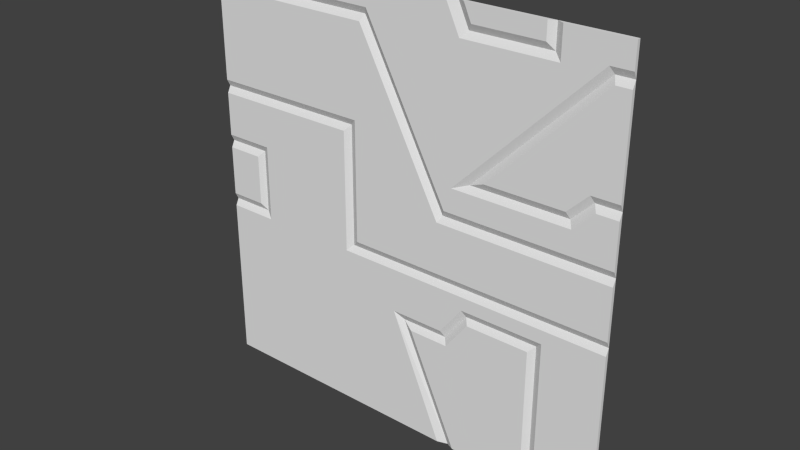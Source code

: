 # Source: exec3_1.blend  (saved by Blender 2.76.0; exported with 4.5.12 LTS)
import bpy
from mathutils import Matrix  # noqa: F401  (used for matrix-valued properties, if any)

bpy.ops.wm.read_factory_settings(use_empty=True)
scene = bpy.context.scene
scene.name = 'Scene'

# ---- collections
col_collection_1 = bpy.data.collections.new('Collection 1'); scene.collection.children.link(col_collection_1)

# ---- materials (node trees are filled in below, after node groups)
mat_exec2_1 = bpy.data.materials.new('exec2_1')
mat_exec2_1.alpha_threshold = 0.0
mat_exec2_1.use_transparent_shadow = False
mat_exec2_1.roughness = 0.5
mat_exec2_1.specular_intensity = 0.0

# ---- material node trees

# ---- world
world_world = bpy.data.worlds.new('World'); scene.world = world_world
world_world.color = (0.05088, 0.05088, 0.05088)
world_world.use_sun_shadow = False
world_world.sun_shadow_jitter_overblur = 0.0
world_world.cycles.sampling_method = 'MANUAL'
world_world.cycles.sample_map_resolution = 256

# ---- meshes
me_exec2_1 = bpy.data.meshes.new('exec2_1')
me_exec2_1.from_pydata([(-1.28, 1.28, -1.28), (1.28, 1.28, -1.28), (-1.28, 1.28, 1.28), (1.28, 1.28, 1.28), (0.8801, 1.28, -1.28), (0.8801, 1.28, 1.28), (-0.3398, 1.28, 1.28), (-0.3398, 1.28, -1.28), (-1.28, 1.28, -0.2397), (1.28, 1.28, -0.2397), (0.8801, 1.26, -0.1997), (-0.2998, 1.26, -0.1997), (-1.28, 1.28, -0.3999), (1.28, 1.28, -0.3999), (0.8401, 1.26, -0.4399), (-1.28, 1.28, -0.5799), (1.28, 1.28, -0.5799), (0.8401, 1.26, -0.5799), (1.28, 1.28, 0.1401), (0.8801, 1.26, 0.1001), (-0.2998, 1.26, 0.1401), (-1.28, 1.28, 0.1401), (1.28, 1.28, 0.36), (0.8801, 1.26, 0.4), (-0.2998, 1.26, 0.36), (-1.28, 1.28, 0.36), (1.28, 1.28, 0.4801), (0.8801, 1.26, 0.4801), (-0.2998, 1.26, 0.5201), (-1.28, 1.28, 0.4801), (0.8401, 1.26, 1.18), (-1.28, 1.28, 1.1), (1.28, 1.28, 1.1), (-0.3398, 1.28, 1.1), (-1.02, 1.28, 1.28), (-1.02, 1.28, -1.28), (-1.06, 1.26, -0.1997), (-1.06, 1.26, 0.1001), (-1.02, 1.26, 0.5201), (-1.02, 1.26, 1.06), (0.2507, 1.26, 0.1001), (0.1585, 1.28, 0.36), (0.095, 1.28, 0.4801), (-0.2568, 1.26, 1.06), (1.195, 1.26, 1.06), (0.5871, 1.26, 0.4518), (0.5353, 1.26, 0.4), (0.9084, 1.26, 0.7731), (1.138, 1.28, 0.4801), (1.001, 1.26, 0.4), (0.08608, 1.26, -0.6199), (0.3412, 1.28, -1.28), (0.3412, 1.28, 1.28), (0.3267, 1.26, -0.6199), (0.3412, 1.28, 1.28), (0.4316, 1.26, 1.18), (0.4621, 1.26, -0.4399), (-1.28, 1.26, -0.5799), (-1.28, 1.26, -1.28), (0.9201, 1.26, -1.28), (1.28, 1.26, -1.28), (1.28, 1.26, 1.28), (-1.02, 1.26, 1.28), (-1.28, 1.26, 1.28), (0.9201, 1.26, 1.28), (0.9201, 1.26, 1.1), (0.2812, 1.26, 1.28), (-0.3398, 1.26, 1.28), (-1.02, 1.26, -1.28), (-0.3398, 1.26, -1.28), (1.28, 1.26, -0.3999), (1.28, 1.26, -0.2797), (0.9201, 1.26, -0.3599), (0.8801, 1.26, -0.2797), (-0.3398, 1.26, -0.3999), (-0.3798, 1.26, -0.2797), (-0.9803, 1.26, -0.2797), (-1.28, 1.26, -0.2797), (-1.28, 1.26, -0.3999), (1.28, 1.26, -0.5799), (0.9201, 1.26, -0.5799), (-0.3398, 1.26, -0.5799), (0.4222, 1.26, -0.3599), (-1.02, 1.26, -0.3999), (-1.02, 1.26, -0.5799), (-0.03595, 1.26, -0.5399), (-0.3798, 1.26, 0.1401), (-1.28, 1.26, 0.36), (-1.28, 1.26, 0.1801), (-0.9803, 1.26, 0.1801), (1.28, 1.26, 0.1801), (0.8801, 1.26, 0.1801), (1.28, 1.26, 0.36), (0.8801, 1.26, 0.32), (-0.3798, 1.26, 0.36), (-1.28, 1.26, 0.4401), (-1.02, 1.26, 0.36), (1.038, 1.26, 0.32), (1.28, 1.26, 0.4401), (-0.3798, 1.26, 0.4401), (-1.02, 1.26, 0.4401), (1.28, 1.26, 1.14), (0.8801, 1.26, 1.06), (-0.3398, 1.26, 1.14), (0.366, 1.26, 1.1), (-1.28, 1.26, 1.14), (0.8601, 1.26, 0.8413), (1.159, 1.26, 1.14), (-0.2127, 1.26, 1.14), (-1.02, 1.26, 1.14), (0.2948, 1.26, 0.1801), (0.3388, 1.26, 0.32), (0.1785, 1.26, 0.4), (0.5388, 1.26, 0.5201), (0.115, 1.26, 0.5201), (1.158, 1.26, 0.4401), (0.2867, 1.26, -0.5399), (0.2812, 1.26, -1.28), (0.387, 1.26, -1.28), (0.8801, 1.28, 1.14), (0.8401, 1.26, -1.28), (-1.28, 1.26, 0.1001), (-1.28, 1.26, -0.1997), (0.8401, 1.26, 1.28), (-1.02, 1.28, -0.2397), (0.8801, 1.28, -0.2397), (-0.3398, 1.28, -0.2397), (0.8801, 1.28, -0.5799), (1.28, 1.26, -0.1997), (0.8801, 1.28, -0.3999), (-0.3398, 1.28, 0.1401), (1.28, 1.26, 0.1001), (-1.02, 1.28, 0.1401), (0.8801, 1.28, 0.1401), (-0.3398, 1.28, 0.36), (1.018, 1.28, 0.36), (0.8801, 1.28, 0.36), (-0.3398, 1.28, 0.4801), (-1.28, 1.26, 1.06), (-1.02, 1.28, 0.4801), (-1.28, 1.26, 0.5201), (-0.2327, 1.28, 1.1), (1.28, 1.26, 0.5201), (1.28, 1.26, 1.06), (-0.3398, 1.26, 1.06), (-1.02, 1.28, 1.1), (0.2748, 1.28, 0.1401), (0.1231, 1.26, 0.3413), (0.05964, 1.26, 0.4614), (1.179, 1.28, 1.1), (0.4388, 1.28, 0.36), (0.5588, 1.28, 0.4801), (0.8801, 1.28, 0.8013), (1.121, 1.26, 0.5201), (0.3067, 1.28, -0.5799), (0.02405, 1.28, -0.5799), (0.4422, 1.28, -0.3999), (0.406, 1.28, 1.14), (0.387, 1.26, 1.28)], [(5, 52)], [(12, 15, 57, 78), (22, 26, 98, 92), (134, 137, 99, 94), (16, 13, 70, 79), (41, 146, 110, 112), (29, 25, 87, 95), (141, 42, 114, 108), (157, 54, 66, 104), (124, 8, 77, 76), (33, 141, 108, 103), (9, 125, 73, 71), (11, 10, 19, 40, 20), (10, 128, 131, 19), (146, 133, 91, 110), (20, 40, 147, 24), (133, 18, 90, 91), (126, 130, 86, 75), (24, 147, 148, 28), (23, 49, 153, 27), (21, 132, 89, 88), (155, 154, 116, 85), (5, 119, 65, 64), (27, 153, 142, 143, 44, 47), (28, 148, 43, 144), (38, 28, 144, 39), (140, 38, 39, 138), (51, 155, 85, 117), (35, 7, 69, 68), (152, 149, 107, 106), (122, 36, 37, 121), (61, 64, 65, 102, 107, 101), (137, 139, 100, 99), (1, 16, 79, 60), (145, 33, 103, 109), (136, 150, 111, 93), (151, 152, 106, 113), (47, 45, 27), (45, 46, 23, 27), (15, 0, 58, 57), (42, 41, 112, 114), (50, 118, 120, 17, 53), (56, 53, 17, 14), (158, 55, 30, 123), (83, 74, 75, 76), (74, 82, 72, 73, 75), (72, 70, 71, 73), (80, 79, 70, 72), (81, 85, 116, 82, 74), (84, 81, 74, 83), (68, 69, 81, 84), (69, 117, 85, 81), (59, 60, 79, 80), (76, 75, 86, 89), (89, 86, 94, 96), (91, 90, 92, 97, 93), (96, 94, 99, 100), (2, 31, 105, 63), (87, 96, 100, 95), (88, 89, 96, 87), (58, 68, 84, 57), (57, 84, 83, 78), (78, 83, 76, 77), (112, 110, 91, 93, 111), (114, 112, 111, 113), (108, 114, 113, 106, 102), (106, 107, 102), (115, 97, 92, 98), (4, 1, 60, 59), (26, 48, 115, 98), (139, 29, 95, 100), (150, 151, 113, 111), (127, 4, 59, 80), (3, 61, 101, 32), (7, 51, 117, 69), (3, 5, 64, 61), (48, 135, 97, 115), (132, 124, 76, 89), (13, 9, 71, 70), (156, 129, 72, 82), (25, 21, 88, 87), (125, 126, 75, 73), (154, 156, 82, 116), (119, 157, 104, 65), (130, 134, 94, 86), (18, 22, 92, 90), (129, 127, 80, 72), (0, 35, 68, 58), (8, 12, 78, 77), (31, 145, 109, 105), (135, 136, 93, 97), (149, 32, 101, 107), (104, 66, 67, 62, 63, 105, 109, 103, 108, 102, 65), (120, 118, 51, 4), (123, 30, 119, 5), (122, 121, 21, 8), (36, 122, 8, 124), (10, 11, 126, 125), (128, 10, 125, 9), (14, 17, 127, 129), (17, 120, 4, 127), (131, 128, 9, 18), (11, 20, 130, 126), (121, 37, 132, 21), (19, 131, 18, 133), (20, 24, 134, 130), (49, 23, 136, 135), (24, 28, 137, 134), (140, 138, 31, 29), (38, 140, 29, 139), (143, 142, 26, 32), (144, 43, 141, 33), (138, 39, 145, 31), (28, 38, 139, 137), (39, 144, 33, 145), (37, 36, 124, 132), (40, 19, 133, 146), (147, 40, 146, 41), (148, 147, 41, 42), (43, 148, 42, 141), (44, 143, 32, 149), (23, 46, 150, 136), (45, 47, 152, 151), (46, 45, 151, 150), (47, 44, 149, 152), (142, 153, 48, 26), (153, 49, 135, 48), (50, 53, 154, 155), (118, 50, 155, 51), (56, 14, 129, 156), (158, 123, 5, 54), (30, 55, 157, 119), (55, 158, 54, 157), (53, 56, 156, 154), (34, 2, 63, 62, 67, 66, 54, 6)])
_uv = me_exec2_1.uv_layers.new(name='UVMap')
_uv.uv.foreach_set('vector', [0.0, 0.3438, 0.0, 0.2735, 0.0, 0.2735, 0.0, 0.3438, 1.0, 0.6406, 1.0, 0.6875, 1.0, 0.6719, 1.0, 0.6406, 0.3673, 0.6406, 0.3673, 0.6875, 0.3516, 0.6719, 0.3516, 0.6406, 1.0, 0.2735, 1.0, 0.3438, 1.0, 0.3438, 1.0, 0.2735, 0.797, 0.559, 0.845, 0.5591, 0.84, 0.5661, 0.792, 0.566, 0.0, 0.6875, 0.0, 0.6406, 0.0, 0.6406, 0.0, 0.6719, 0.6356, 0.5589, 0.7708, 0.559, 0.7658, 0.566, 0.6306, 0.5659, 0.6965, 0.9444, 0.6595, 0.9446, 0.6534, 0.9316, 0.7011, 0.9317, 0.0932, 0.4049, 0.01126, 0.4049, 0.01126, 0.3922, 0.1058, 0.3922, 0.3673, 0.9297, 0.4091, 0.9297, 0.4169, 0.9453, 0.3673, 0.9453, 1.0, 0.4064, 0.8438, 0.4064, 0.8438, 0.3907, 1.0, 0.3907, 0.3829, 0.422, 0.8438, 0.422, 0.8438, 0.5391, 0.5979, 0.5391, 0.3829, 0.5547, 0.8438, 0.422, 1.0, 0.422, 1.0, 0.5391, 0.8438, 0.5391, 0.6162, 0.5547, 0.8349, 0.5547, 0.8349, 0.5703, 0.6234, 0.5703, 0.3829, 0.5547, 0.5979, 0.5391, 0.5481, 0.6333, 0.3829, 0.6406, 0.8438, 0.5547, 1.0, 0.5547, 1.0, 0.5703, 0.8438, 0.5703, 0.3673, 0.4064, 0.3673, 0.5547, 0.3516, 0.5547, 0.3516, 0.3907, 0.3829, 0.6406, 0.5481, 0.6333, 0.5233, 0.6802, 0.3829, 0.7032, 0.8438, 0.6563, 0.891, 0.6563, 0.9379, 0.7032, 0.8438, 0.6875, 0.01206, 0.5563, 0.09261, 0.5563, 0.105, 0.5687, 0.01206, 0.5687, 0.5216, 0.2757, 0.6011, 0.2757, 0.5955, 0.2869, 0.5047, 0.2869, 0.8464, 0.9948, 0.8464, 0.9582, 0.8568, 0.9477, 0.8568, 0.9948, 0.8438, 0.6875, 0.9379, 0.7032, 1.0, 0.7032, 1.0, 0.914, 0.9698, 0.914, 0.8573, 0.802, 0.3829, 0.7032, 0.5233, 0.6802, 0.3997, 0.914, 0.3673, 0.914, 0.1015, 0.7032, 0.3829, 0.7032, 0.3673, 0.914, 0.1015, 0.914, 0.0, 0.7032, 0.1015, 0.7032, 0.1015, 0.914, 5.429e-08, 0.914, 0.6005, 0.3934, 0.5178, 0.3934, 0.5113, 0.3884, 0.5979, 0.3884, 0.1015, 5.429e-08, 0.3673, 0.0, 0.3673, 0.0, 0.1015, 5.429e-08, 0.9812, 0.935, 0.9948, 0.935, 0.9952, 0.9405, 0.9817, 0.9405, 0.0006646, 0.4229, 0.08516, 0.4229, 0.08516, 0.5382, 0.0006646, 0.5382, 0.978, 1.0, 0.8594, 1.0, 0.8594, 0.9298, 0.8438, 0.914, 0.9372, 0.9444, 0.978, 0.9453, 0.3673, 0.6875, 0.1015, 0.6875, 0.1015, 0.6719, 0.3516, 0.6719, 1.0, 5.429e-08, 1.0, 0.2735, 1.0, 0.2735, 1.0, 5.429e-08, 0.1015, 0.9297, 0.3673, 0.9297, 0.3673, 0.9453, 0.1015, 0.9453, 0.8438, 0.6386, 0.7058, 0.6386, 0.6668, 0.6271, 0.8438, 0.6271, 0.9666, 0.935, 0.9812, 0.935, 0.9817, 0.9405, 0.9671, 0.9405, 0.8573, 0.802, 0.7293, 0.6765, 0.8438, 0.6875, 0.7293, 0.6765, 0.7091, 0.6563, 0.8438, 0.6563, 0.8438, 0.6875, 0.0, 0.2735, 0.0, 5.429e-08, 0.0, 5.429e-08, 0.0, 0.2735, 0.7708, 0.559, 0.797, 0.559, 0.792, 0.566, 0.7658, 0.566, 0.5424, 0.257, 0.6588, 0.00154, 0.8268, 0.00154, 0.8268, 0.2725, 0.6355, 0.257, 0.6879, 0.3266, 0.6355, 0.257, 0.8268, 0.2725, 0.8268, 0.3266, 0.6545, 0.999, 0.6722, 0.962, 0.8236, 0.962, 0.8236, 0.999, 0.1015, 0.3438, 0.3673, 0.3438, 0.3516, 0.3907, 0.1171, 0.3907, 0.3673, 0.3438, 0.6649, 0.3594, 0.8594, 0.3594, 0.8438, 0.3907, 0.3516, 0.3907, 0.8594, 0.3594, 1.0, 0.3438, 1.0, 0.3907, 0.8438, 0.3907, 0.8594, 0.2735, 1.0, 0.2735, 1.0, 0.3438, 0.8594, 0.3594, 0.3673, 0.2735, 0.472, 0.2984, 0.5732, 0.2984, 0.6122, 0.3602, 0.3673, 0.3438, 0.1015, 0.2735, 0.3673, 0.2735, 0.3673, 0.3438, 0.1015, 0.3438, 0.1015, 5.429e-08, 0.3673, 0.0, 0.3673, 0.2735, 0.1015, 0.2735, 0.3673, 0.0, 0.5928, 0.0, 0.472, 0.2984, 0.3673, 0.2735, 0.8594, 5.429e-08, 1.0, 5.429e-08, 1.0, 0.2735, 0.8594, 0.2735, 0.1171, 0.3907, 0.3516, 0.3907, 0.3516, 0.5547, 0.1171, 0.5703, 0.1171, 0.5703, 0.3516, 0.5547, 0.3516, 0.6406, 0.1015, 0.6406, 0.8438, 0.5796, 1.0, 0.5796, 1.0, 0.6406, 0.9297, 0.625, 0.8438, 0.625, 0.1015, 0.6406, 0.3516, 0.6406, 0.3516, 0.6719, 0.1015, 0.6719, 0.0, 1.0, 5.429e-08, 0.9297, 5.429e-08, 0.9453, 0.0, 1.0, 0.0, 0.6406, 0.1015, 0.6406, 0.1015, 0.6719, 0.0, 0.6719, 0.0, 0.5703, 0.1171, 0.5703, 0.1015, 0.6406, 0.0, 0.6406, 0.0, 5.429e-08, 0.1015, 5.429e-08, 0.1015, 0.2735, 0.0, 0.2735, 0.0, 0.2735, 0.1015, 0.2735, 0.1015, 0.3438, 0.0, 0.3438, 0.0, 0.3438, 0.1015, 0.3438, 0.1171, 0.3907, 0.0, 0.3907, 0.5952, 0.6563, 0.6406, 0.5796, 0.8438, 0.5796, 0.8438, 0.625, 0.6406, 0.625, 0.5704, 0.7032, 0.5952, 0.6563, 0.6206, 0.6333, 0.6987, 0.7114, 0.4424, 0.9533, 0.5704, 0.7032, 0.6987, 0.7114, 0.8242, 0.8369, 0.8438, 0.914, 0.8242, 0.8369, 0.9372, 0.9444, 0.8438, 0.914, 0.974, 0.6719, 0.9271, 0.625, 1.0, 0.6406, 1.0, 0.6719, 0.8438, 5.429e-08, 1.0, 5.429e-08, 1.0, 5.429e-08, 0.8594, 5.429e-08, 0.9885, 0.6862, 0.9644, 0.6862, 0.9678, 0.6732, 0.9885, 0.6732, 0.1015, 0.6875, 0.0, 0.6875, 0.0, 0.6719, 0.1015, 0.6719, 0.9611, 0.935, 0.9666, 0.935, 0.9671, 0.9405, 0.958, 0.9405, 0.8438, 0.2735, 0.8438, 5.429e-08, 0.8594, 5.429e-08, 0.8594, 0.2735, 1.0, 1.0, 1.0, 1.0, 1.0, 0.9453, 1.0, 0.9297, 0.3673, 0.0, 0.6333, 0.0, 0.6099, 0.0, 0.3673, 0.0, 1.0, 1.0, 0.8438, 1.0, 0.8594, 1.0, 1.0, 1.0, 0.9988, 0.6759, 0.9674, 0.6759, 0.9648, 0.668, 0.9962, 0.668, 0.1033, 0.5368, 0.1033, 0.4243, 0.1152, 0.4125, 0.1152, 0.5486, 1.0, 0.3438, 1.0, 0.4064, 1.0, 0.3907, 1.0, 0.3438, 0.6727, 0.3438, 0.8438, 0.3438, 0.8594, 0.3594, 0.6649, 0.3594, 0.0, 0.6406, 0.0, 0.5547, 0.0, 0.5703, 0.0, 0.6406, 0.8438, 0.4064, 0.3673, 0.4064, 0.3516, 0.3907, 0.8438, 0.3907, 0.5399, 0.2845, 0.5883, 0.2846, 0.5925, 0.2932, 0.5441, 0.2931, 0.8271, 0.9439, 0.6753, 0.9439, 0.6625, 0.9313, 0.8399, 0.9313, 0.3673, 0.5547, 0.3673, 0.6406, 0.3516, 0.6406, 0.3516, 0.5547, 1.0, 0.5547, 1.0, 0.6406, 1.0, 0.6406, 1.0, 0.5703, 0.8438, 0.3438, 0.8438, 0.2735, 0.8594, 0.2735, 0.8594, 0.3594, 0.0, 5.429e-08, 0.1015, 5.429e-08, 0.1015, 5.429e-08, 0.0, 5.429e-08, 0.0, 0.4064, 0.0, 0.3438, 0.0, 0.3438, 0.0, 0.3907, 5.429e-08, 0.9297, 0.1015, 0.9297, 0.1015, 0.9453, 5.429e-08, 0.9453, 0.8975, 0.6406, 0.8438, 0.6406, 0.8438, 0.625, 0.9053, 0.625, 0.9604, 0.9297, 1.0, 0.9297, 1.0, 0.9453, 0.9526, 0.9453, 0.627, 0.9298, 0.5938, 1.0, 0.3603, 1.0, 0.1003, 1.0, 0.0, 1.0, 5.429e-08, 0.9533, 0.1015, 0.9533, 0.3892, 0.9533, 0.442, 0.9533, 0.8438, 0.914, 0.8594, 0.9298, 0.8282, 5.429e-08, 0.6512, 0.0, 0.6333, 0.0, 0.8438, 5.429e-08, 0.831, 0.9899, 0.831, 0.9653, 0.8409, 0.9555, 0.8409, 0.9899, 0.0, 0.422, 0.0, 0.5391, 0.0, 0.5547, 0.0, 0.4064, 0.0759, 0.4198, 0.01435, 0.4198, 0.01435, 0.4086, 0.0871, 0.4086, 0.8438, 0.422, 0.3829, 0.422, 0.3673, 0.4064, 0.8438, 0.4064, 1.0, 0.422, 0.8438, 0.422, 0.8438, 0.4064, 1.0, 0.4064, 0.8301, 0.308, 0.8301, 0.2572, 0.8419, 0.2572, 0.8419, 0.3226, 0.8301, 0.2572, 0.8301, 0.00273, 0.8419, 0.00273, 0.8419, 0.2572, 1.0, 0.5391, 1.0, 0.422, 1.0, 0.4064, 1.0, 0.5547, 0.3829, 0.422, 0.3829, 0.5547, 0.3673, 0.5547, 0.3673, 0.4064, 0.01506, 0.5414, 0.0754, 0.5414, 0.08639, 0.5524, 0.01506, 0.5524, 0.8438, 0.5391, 1.0, 0.5391, 1.0, 0.5547, 0.8438, 0.5547, 0.3829, 0.5547, 0.3829, 0.6406, 0.3673, 0.6406, 0.3673, 0.5547, 0.891, 0.6563, 0.8438, 0.6563, 0.8438, 0.6406, 0.8975, 0.6406, 0.3829, 0.6406, 0.3829, 0.7032, 0.3673, 0.6875, 0.3673, 0.6406, 0.0, 0.7032, 5.429e-08, 0.914, 5.429e-08, 0.9297, 0.0, 0.6875, 0.1015, 0.7032, 0.0, 0.7032, 0.0, 0.6875, 0.1015, 0.6875, 1.0, 0.914, 1.0, 0.7032, 1.0, 0.6875, 1.0, 0.9297, 0.3673, 0.914, 0.3997, 0.914, 0.4091, 0.9297, 0.3673, 0.9297, 5.429e-08, 0.914, 0.1015, 0.914, 0.1015, 0.9297, 5.429e-08, 0.9297, 0.3829, 0.7032, 0.1015, 0.7032, 0.1015, 0.6875, 0.3673, 0.6875, 0.1015, 0.914, 0.3673, 0.914, 0.3673, 0.9297, 0.1015, 0.9297, 0.08717, 0.529, 0.08717, 0.4321, 0.1001, 0.4191, 0.1001, 0.5419, 0.5979, 0.5391, 0.8438, 0.5391, 0.8438, 0.5547, 0.6073, 0.5547, 0.6934, 0.5307, 0.72, 0.5307, 0.7179, 0.5474, 0.6937, 0.5475, 0.6802, 0.5307, 0.6934, 0.5307, 0.6937, 0.5475, 0.6804, 0.5475, 0.6143, 0.5308, 0.6802, 0.5307, 0.6804, 0.5475, 0.6122, 0.5476, 0.9981, 0.9197, 0.9926, 0.9197, 0.9926, 0.9102, 0.9992, 0.9102, 0.8438, 0.6563, 0.7091, 0.6563, 0.6714, 0.6406, 0.8438, 0.6406, 0.9891, 0.6964, 0.9685, 0.6964, 0.9685, 0.6946, 0.9891, 0.6946, 0.9925, 0.6964, 0.9891, 0.6964, 0.9891, 0.6946, 0.9968, 0.6946, 0.9685, 0.6964, 0.9501, 0.6964, 0.9493, 0.6946, 0.9685, 0.6946, 0.9922, 0.7008, 0.9492, 0.7008, 0.9537, 0.6899, 0.9922, 0.6899, 0.9808, 0.6983, 0.9576, 0.6983, 0.9553, 0.6928, 0.9785, 0.6928, 0.5499, 0.2615, 0.6, 0.2615, 0.5959, 0.2698, 0.537, 0.2698, 0.5401, 0.2298, 0.529, 0.2541, 0.5267, 0.2556, 0.5385, 0.2298, 0.6923, 0.3293, 0.8175, 0.3293, 0.8308, 0.3426, 0.6857, 0.3426, 0.6499, 1.0, 0.8282, 1.0, 0.8438, 1.0, 0.6333, 1.0, 0.8092, 0.9591, 0.6889, 0.9591, 0.6814, 0.9473, 0.821, 0.9473, 0.6955, 0.9649, 0.6746, 0.9649, 0.6711, 0.9575, 0.7002, 0.9575, 0.5444, 0.2616, 0.5955, 0.2616, 0.6, 0.2706, 0.549, 0.2706, 0.1015, 1.0, 0.0, 1.0, 0.0, 1.0, 0.1015, 1.0, 0.3673, 1.0, 0.6099, 1.0, 0.6333, 1.0, 0.3673, 1.0])
_ca = me_exec2_1.color_attributes.new('Col', 'BYTE_COLOR', 'CORNER')
_ca.data.foreach_set('color', [0.0319, 0.0, 0.0, 1.0, 0.0319, 0.0, 0.0, 1.0, 0.0319, 0.0, 0.0, 1.0, 0.0319, 0.0, 0.0, 1.0, 0.0319, 0.0, 0.0, 1.0, 0.0319, 0.0, 0.0, 1.0, 0.0319, 0.0, 0.0, 1.0, 0.0319, 0.0, 0.0, 1.0, 0.0319, 0.0, 0.0, 1.0, 0.0319, 0.0, 0.0, 1.0, 0.0319, 0.0, 0.0, 1.0, 0.0319, 0.0, 0.0, 1.0, 0.0319, 0.0, 0.0, 1.0, 0.0319, 0.0, 0.0, 1.0, 0.0319, 0.0, 0.0, 1.0, 0.0319, 0.0, 0.0, 1.0, 0.0319, 0.0, 0.0, 1.0, 0.0319, 0.0, 0.0, 1.0, 0.0319, 0.0, 0.0, 1.0, 0.0319, 0.0, 0.0, 1.0, 0.0319, 0.0, 0.0, 1.0, 0.0319, 0.0, 0.0, 1.0, 0.0319, 0.0, 0.0, 1.0, 0.0319, 0.0, 0.0, 1.0, 0.0319, 0.0, 0.0, 1.0, 0.0319, 0.0, 0.0, 1.0, 0.0319, 0.0, 0.0, 1.0, 0.0319, 0.0, 0.0, 1.0, 0.0319, 0.0, 0.0, 1.0, 0.0319, 0.0, 0.0, 1.0, 0.0319, 0.0, 0.0, 1.0, 0.0319, 0.0, 0.0, 1.0, 0.0319, 0.0, 0.0, 1.0, 0.0319, 0.0, 0.0, 1.0, 0.0319, 0.0, 0.0, 1.0, 0.0319, 0.0, 0.0, 1.0, 0.0319, 0.0, 0.0, 1.0, 0.0319, 0.0, 0.0, 1.0, 0.0319, 0.0, 0.0, 1.0, 0.0319, 0.0, 0.0, 1.0, 0.0319, 0.0, 0.0, 1.0, 0.0319, 0.0, 0.0, 1.0, 0.0319, 0.0, 0.0, 1.0, 0.0319, 0.0, 0.0, 1.0, 0.0319, 0.0, 0.0, 1.0, 0.0319, 0.0, 0.0, 1.0, 0.0319, 0.0, 0.0, 1.0, 0.0319, 0.0, 0.0, 1.0, 0.0319, 0.0, 0.0, 1.0, 0.0319, 0.0, 0.0, 1.0, 0.0319, 0.0, 0.0, 1.0, 0.0319, 0.0, 0.0, 1.0, 0.0319, 0.0, 0.0, 1.0, 0.0319, 0.0, 0.0, 1.0, 0.0319, 0.0, 0.0, 1.0, 0.0319, 0.0, 0.0, 1.0, 0.0319, 0.0, 0.0, 1.0, 0.0319, 0.0, 0.0, 1.0, 0.0319, 0.0, 0.0, 1.0, 0.0319, 0.0, 0.0, 1.0, 0.0319, 0.0, 0.0, 1.0, 0.0319, 0.0, 0.0, 1.0, 0.0319, 0.0, 0.0, 1.0, 0.0319, 0.0, 0.0, 1.0, 0.0319, 0.0, 0.0, 1.0, 0.0319, 0.0, 0.0, 1.0, 0.0319, 0.0, 0.0, 1.0, 0.0319, 0.0, 0.0, 1.0, 0.0319, 0.0, 0.0, 1.0, 0.0319, 0.0, 0.0, 1.0, 0.0319, 0.0, 0.0, 1.0, 0.0319, 0.0, 0.0, 1.0, 0.0319, 0.0, 0.0, 1.0, 0.0319, 0.0, 0.0, 1.0, 0.0319, 0.0, 0.0, 1.0, 0.0319, 0.0, 0.0, 1.0, 0.0319, 0.0, 0.0, 1.0, 0.0319, 0.0, 0.0, 1.0, 0.0319, 0.0, 0.0, 1.0, 0.0319, 0.0, 0.0, 1.0, 0.0319, 0.0, 0.0, 1.0, 0.0319, 0.0, 0.0, 1.0, 0.0319, 0.0, 0.0, 1.0, 0.0319, 0.0, 0.0, 1.0, 0.0319, 0.0, 0.0, 1.0, 0.0319, 0.0, 0.0, 1.0, 0.0319, 0.0, 0.0, 1.0, 0.0319, 0.0, 0.0, 1.0, 0.0319, 0.0, 0.0, 1.0, 0.0319, 0.0, 0.0, 1.0, 0.0319, 0.0, 0.0, 1.0, 0.0319, 0.0, 0.0, 1.0, 0.0319, 0.0, 0.0, 1.0, 0.0319, 0.0, 0.0, 1.0, 0.0319, 0.0, 0.0, 1.0, 0.0319, 0.0, 0.0, 1.0, 0.0319, 0.0, 0.0, 1.0, 0.0319, 0.0, 0.0, 1.0, 0.0319, 0.0, 0.0, 1.0, 0.0319, 0.0, 0.0, 1.0, 0.0319, 0.0, 0.0, 1.0, 0.0319, 0.0, 0.0, 1.0, 0.0319, 0.0, 0.0, 1.0, 0.0319, 0.0, 0.0, 1.0, 0.0319, 0.0, 0.0, 1.0, 0.0319, 0.0, 0.0, 1.0, 0.0319, 0.0, 0.0, 1.0, 0.0319, 0.0, 0.0, 1.0, 0.0319, 0.0, 0.0, 1.0, 0.0319, 0.0, 0.0, 1.0, 0.0319, 0.0, 0.0, 1.0, 0.0319, 0.0, 0.0, 1.0, 0.0319, 0.0, 0.0, 1.0, 0.0319, 0.0, 0.0, 1.0, 0.0319, 0.0, 0.0, 1.0, 0.0319, 0.0, 0.0, 1.0, 0.0319, 0.0, 0.0, 1.0, 0.0319, 0.0, 0.0, 1.0, 0.0319, 0.0, 0.0, 1.0, 0.0319, 0.0, 0.0, 1.0, 0.0319, 0.0, 0.0, 1.0, 0.0319, 0.0, 0.0, 1.0, 0.0319, 0.0, 0.0, 1.0, 0.0319, 0.0, 0.0, 1.0, 0.0319, 0.0, 0.0, 1.0, 0.0319, 0.0, 0.0, 1.0, 0.0319, 0.0, 0.0, 1.0, 0.0319, 0.0, 0.0, 1.0, 0.0319, 0.0, 0.0, 1.0, 0.0319, 0.0, 0.0, 1.0, 0.0319, 0.0, 0.0, 1.0, 0.0319, 0.0, 0.0, 1.0, 0.0319, 0.0, 0.0, 1.0, 0.0319, 0.0, 0.0, 1.0, 0.0319, 0.0, 0.0, 1.0, 0.0319, 0.0, 0.0, 1.0, 0.0319, 0.0, 0.0, 1.0, 0.0319, 0.0, 0.0, 1.0, 0.0319, 0.0, 0.0, 1.0, 0.0319, 0.0, 0.0, 1.0, 0.0319, 0.0, 0.0, 1.0, 0.0319, 0.0, 0.0, 1.0, 0.0319, 0.0, 0.0, 1.0, 0.0319, 0.0, 0.0, 1.0, 0.0319, 0.0, 0.0, 1.0, 0.0319, 0.0, 0.0, 1.0, 0.0319, 0.0, 0.0, 1.0, 0.0319, 0.0, 0.0, 1.0, 0.0319, 0.0, 0.0, 1.0, 0.0319, 0.0, 0.0, 1.0, 0.0319, 0.0, 0.0, 1.0, 0.0319, 0.0, 0.0, 1.0, 0.0319, 0.0, 0.0, 1.0, 0.0319, 0.0, 0.0, 1.0, 0.0319, 0.0, 0.0, 1.0, 0.0319, 0.0, 0.0, 1.0, 0.0319, 0.0, 0.0, 1.0, 0.0319, 0.0, 0.0, 1.0, 0.0319, 0.0, 0.0, 1.0, 0.0319, 0.0, 0.0, 1.0, 0.0319, 0.0, 0.0, 1.0, 0.0319, 0.0, 0.0, 1.0, 0.0319, 0.0, 0.0, 1.0, 0.0319, 0.0, 0.0, 1.0, 0.0319, 0.0, 0.0, 1.0, 0.0319, 0.0, 0.0, 1.0, 0.0319, 0.0, 0.0, 1.0, 0.0319, 0.0, 0.0, 1.0, 0.0319, 0.0, 0.0, 1.0, 0.0319, 0.0, 0.0, 1.0, 0.0319, 0.0, 0.0, 1.0, 0.0319, 0.0, 0.0, 1.0, 0.0319, 0.0, 0.0, 1.0, 0.0319, 0.0, 0.0, 1.0, 0.0319, 0.0, 0.0, 1.0, 0.0319, 0.0, 0.0, 1.0, 0.0319, 0.0, 0.0, 1.0, 0.0319, 0.0, 0.0, 1.0, 0.0319, 0.0, 0.0, 1.0, 0.0319, 0.0, 0.0, 1.0, 0.0319, 0.0, 0.0, 1.0, 0.0319, 0.0, 0.0, 1.0, 0.0319, 0.0, 0.0, 1.0, 0.0319, 0.0, 0.0, 1.0, 0.0319, 0.0, 0.0, 1.0, 0.0319, 0.0, 0.0, 1.0, 0.0319, 0.0, 0.0, 1.0, 0.0319, 0.0, 0.0, 1.0, 0.0319, 0.0, 0.0, 1.0, 0.0319, 0.0, 0.0, 1.0, 0.0319, 0.0, 0.0, 1.0, 0.0319, 0.0, 0.0, 1.0, 0.0319, 0.0, 0.0, 1.0, 0.0319, 0.0, 0.0, 1.0, 0.0319, 0.0, 0.0, 1.0, 0.0319, 0.0, 0.0, 1.0, 0.0319, 0.0, 0.0, 1.0, 0.0319, 0.0, 0.0, 1.0, 0.0319, 0.0, 0.0, 1.0, 0.0319, 0.0, 0.0, 1.0, 0.0319, 0.0, 0.0, 1.0, 0.0319, 0.0, 0.0, 1.0, 0.0319, 0.0, 0.0, 1.0, 0.0319, 0.0, 0.0, 1.0, 0.0319, 0.0, 0.0, 1.0, 0.0319, 0.0, 0.0, 1.0, 0.0319, 0.0, 0.0, 1.0, 0.0319, 0.0, 0.0, 1.0, 0.0319, 0.0, 0.0, 1.0, 0.0319, 0.0, 0.0, 1.0, 0.0319, 0.0, 0.0, 1.0, 0.0319, 0.0, 0.0, 1.0, 0.0319, 0.0, 0.0, 1.0, 0.0319, 0.0, 0.0, 1.0, 0.0319, 0.0, 0.0, 1.0, 0.0319, 0.0, 0.0, 1.0, 0.0319, 0.0, 0.0, 1.0, 0.0319, 0.0, 0.0, 1.0, 0.0319, 0.0, 0.0, 1.0, 0.0319, 0.0, 0.0, 1.0, 0.0319, 0.0, 0.0, 1.0, 0.0319, 0.0, 0.0, 1.0, 0.0319, 0.0, 0.0, 1.0, 0.0319, 0.0, 0.0, 1.0, 0.0319, 0.0, 0.0, 1.0, 0.0319, 0.0, 0.0, 1.0, 0.0319, 0.0, 0.0, 1.0, 0.0319, 0.0, 0.0, 1.0, 0.0319, 0.0, 0.0, 1.0, 0.0319, 0.0, 0.0, 1.0, 0.0319, 0.0, 0.0, 1.0, 0.0319, 0.0, 0.0, 1.0, 0.0319, 0.0, 0.0, 1.0, 0.0319, 0.0, 0.0, 1.0, 0.0319, 0.0, 0.0, 1.0, 0.0319, 0.0, 0.0, 1.0, 0.0319, 0.0, 0.0, 1.0, 0.0319, 0.0, 0.0, 1.0, 0.0319, 0.0, 0.0, 1.0, 0.0319, 0.0, 0.0, 1.0, 0.0319, 0.0, 0.0, 1.0, 0.0319, 0.0, 0.0, 1.0, 0.0319, 0.0, 0.0, 1.0, 0.0319, 0.0, 0.0, 1.0, 0.0319, 0.0, 0.0, 1.0, 0.0319, 0.0, 0.0, 1.0, 0.0319, 0.0, 0.0, 1.0, 0.0319, 0.0, 0.0, 1.0, 0.0319, 0.0, 0.0, 1.0, 0.0319, 0.0, 0.0, 1.0, 0.0319, 0.0, 0.0, 1.0, 0.0319, 0.0, 0.0, 1.0, 0.0319, 0.0, 0.0, 1.0, 0.0319, 0.0, 0.0, 1.0, 0.0319, 0.0, 0.0, 1.0, 0.0319, 0.0, 0.0, 1.0, 0.0319, 0.0, 0.0, 1.0, 0.0319, 0.0, 0.0, 1.0, 0.0319, 0.0, 0.0, 1.0, 0.0319, 0.0, 0.0, 1.0, 0.0319, 0.0, 0.0, 1.0, 0.0319, 0.0, 0.0, 1.0, 0.0319, 0.0, 0.0, 1.0, 0.0319, 0.0, 0.0, 1.0, 0.0319, 0.0, 0.0, 1.0, 0.0319, 0.0, 0.0, 1.0, 0.0319, 0.0, 0.0, 1.0, 0.0319, 0.0, 0.0, 1.0, 0.0319, 0.0, 0.0, 1.0, 0.0319, 0.0, 0.0, 1.0, 0.0319, 0.0, 0.0, 1.0, 0.0319, 0.0, 0.0, 1.0, 0.0319, 0.0, 0.0, 1.0, 0.0319, 0.0, 0.0, 1.0, 0.0319, 0.0, 0.0, 1.0, 0.0319, 0.0, 0.0, 1.0, 0.0319, 0.0, 0.0, 1.0, 0.0319, 0.0, 0.0, 1.0, 0.0319, 0.0, 0.0, 1.0, 0.0319, 0.0, 0.0, 1.0, 0.0319, 0.0, 0.0, 1.0, 0.0319, 0.0, 0.0, 1.0, 0.0319, 0.0, 0.0, 1.0, 0.0319, 0.0, 0.0, 1.0, 0.0319, 0.0, 0.0, 1.0, 0.0319, 0.0, 0.0, 1.0, 0.0319, 0.0, 0.0, 1.0, 0.0319, 0.0, 0.0, 1.0, 0.0319, 0.0, 0.0, 1.0, 0.0319, 0.0, 0.0, 1.0, 0.0319, 0.0, 0.0, 1.0, 0.0319, 0.0, 0.0, 1.0, 0.0319, 0.0, 0.0, 1.0, 0.0319, 0.0, 0.0, 1.0, 0.0319, 0.0, 0.0, 1.0, 0.0319, 0.0, 0.0, 1.0, 0.0319, 0.0, 0.0, 1.0, 0.0319, 0.0, 0.0, 1.0, 0.0319, 0.0, 0.0, 1.0, 0.0319, 0.0, 0.0, 1.0, 0.0319, 0.0, 0.0, 1.0, 0.0319, 0.0, 0.0, 1.0, 0.0319, 0.0, 0.0, 1.0, 0.0319, 0.0, 0.0, 1.0, 0.0319, 0.0, 0.0, 1.0, 0.0319, 0.0, 0.0, 1.0, 0.0319, 0.0, 0.0, 1.0, 0.0319, 0.0, 0.0, 1.0, 0.0319, 0.0, 0.0, 1.0, 0.0319, 0.0, 0.0, 1.0, 0.0319, 0.0, 0.0, 1.0, 0.0319, 0.0, 0.0, 1.0, 0.0319, 0.0, 0.0, 1.0, 0.0319, 0.0, 0.0, 1.0, 0.0319, 0.0, 0.0, 1.0, 0.0319, 0.0, 0.0, 1.0, 0.0319, 0.0, 0.0, 1.0, 0.0319, 0.0, 0.0, 1.0, 0.0319, 0.0, 0.0, 1.0, 0.0319, 0.0, 0.0, 1.0, 0.0319, 0.0, 0.0, 1.0, 0.0319, 0.0, 0.0, 1.0, 0.0319, 0.0, 0.0, 1.0, 0.0319, 0.0, 0.0, 1.0, 0.0319, 0.0, 0.0, 1.0, 0.0319, 0.0, 0.0, 1.0, 0.0319, 0.0, 0.0, 1.0, 0.0319, 0.0, 0.0, 1.0, 0.0319, 0.0, 0.0, 1.0, 0.0319, 0.0, 0.0, 1.0, 0.0319, 0.0, 0.0, 1.0, 0.0319, 0.0, 0.0, 1.0, 0.0319, 0.0, 0.0, 1.0, 0.0319, 0.0, 0.0, 1.0, 0.0319, 0.0, 0.0, 1.0, 0.0319, 0.0, 0.0, 1.0, 0.0319, 0.0, 0.0, 1.0, 0.0319, 0.0, 0.0, 1.0, 0.0319, 0.0, 0.0, 1.0, 0.0319, 0.0, 0.0, 1.0, 0.0319, 0.0, 0.0, 1.0, 0.0319, 0.0, 0.0, 1.0, 0.0319, 0.0, 0.0, 1.0, 0.0319, 0.0, 0.0, 1.0, 0.0319, 0.0, 0.0, 1.0, 0.0319, 0.0, 0.0, 1.0, 0.0319, 0.0, 0.0, 1.0, 0.0319, 0.0, 0.0, 1.0, 0.0319, 0.0, 0.0, 1.0, 0.0319, 0.0, 0.0, 1.0, 0.0319, 0.0, 0.0, 1.0, 0.0319, 0.0, 0.0, 1.0, 0.0319, 0.0, 0.0, 1.0, 0.0319, 0.0, 0.0, 1.0, 0.0319, 0.0, 0.0, 1.0, 0.0319, 0.0, 0.0, 1.0, 0.0319, 0.0, 0.0, 1.0, 0.0319, 0.0, 0.0, 1.0, 0.0319, 0.0, 0.0, 1.0, 0.0319, 0.0, 0.0, 1.0, 0.0319, 0.0, 0.0, 1.0, 0.0319, 0.0, 0.0, 1.0, 0.0319, 0.0, 0.0, 1.0, 0.0319, 0.0, 0.0, 1.0, 0.0319, 0.0, 0.0, 1.0, 0.0319, 0.0, 0.0, 1.0, 0.0319, 0.0, 0.0, 1.0, 0.0319, 0.0, 0.0, 1.0, 0.0319, 0.0, 0.0, 1.0, 0.0319, 0.0, 0.0, 1.0, 0.0319, 0.0, 0.0, 1.0, 0.0319, 0.0, 0.0, 1.0, 0.0319, 0.0, 0.0, 1.0, 0.0319, 0.0, 0.0, 1.0, 0.0319, 0.0, 0.0, 1.0, 0.0319, 0.0, 0.0, 1.0, 0.0319, 0.0, 0.0, 1.0, 0.0319, 0.0, 0.0, 1.0, 0.0319, 0.0, 0.0, 1.0, 0.0319, 0.0, 0.0, 1.0, 0.0319, 0.0, 0.0, 1.0, 0.0319, 0.0, 0.0, 1.0, 0.0319, 0.0, 0.0, 1.0, 0.0319, 0.0, 0.0, 1.0, 0.0319, 0.0, 0.0, 1.0, 0.0319, 0.0, 0.0, 1.0, 0.0319, 0.0, 0.0, 1.0, 0.0319, 0.0, 0.0, 1.0, 0.0319, 0.0, 0.0, 1.0, 0.0319, 0.0, 0.0, 1.0, 0.0319, 0.0, 0.0, 1.0, 0.0319, 0.0, 0.0, 1.0, 0.0319, 0.0, 0.0, 1.0, 0.0319, 0.0, 0.0, 1.0, 0.0319, 0.0, 0.0, 1.0, 0.0319, 0.0, 0.0, 1.0, 0.0319, 0.0, 0.0, 1.0, 0.0319, 0.0, 0.0, 1.0, 0.0319, 0.0, 0.0, 1.0, 0.0319, 0.0, 0.0, 1.0, 0.0319, 0.0, 0.0, 1.0, 0.0319, 0.0, 0.0, 1.0, 0.0319, 0.0, 0.0, 1.0, 0.0319, 0.0, 0.0, 1.0, 0.0319, 0.0, 0.0, 1.0, 0.0319, 0.0, 0.0, 1.0, 0.0319, 0.0, 0.0, 1.0, 0.0319, 0.0, 0.0, 1.0, 0.0319, 0.0, 0.0, 1.0, 0.0319, 0.0, 0.0, 1.0, 0.0319, 0.0, 0.0, 1.0, 0.0319, 0.0, 0.0, 1.0, 0.0319, 0.0, 0.0, 1.0, 0.0319, 0.0, 0.0, 1.0, 0.0319, 0.0, 0.0, 1.0, 0.0319, 0.0, 0.0, 1.0, 0.0319, 0.0, 0.0, 1.0, 0.0319, 0.0, 0.0, 1.0, 0.0319, 0.0, 0.0, 1.0, 0.0319, 0.0, 0.0, 1.0, 0.0319, 0.0, 0.0, 1.0, 0.0319, 0.0, 0.0, 1.0, 0.0319, 0.0, 0.0, 1.0, 0.0319, 0.0, 0.0, 1.0, 0.0319, 0.0, 0.0, 1.0, 0.0319, 0.0, 0.0, 1.0, 0.0319, 0.0, 0.0, 1.0, 0.0319, 0.0, 0.0, 1.0, 0.0319, 0.0, 0.0, 1.0, 0.0319, 0.0, 0.0, 1.0, 0.0319, 0.0, 0.0, 1.0, 0.0319, 0.0, 0.0, 1.0, 0.0319, 0.0, 0.0, 1.0, 0.0319, 0.0, 0.0, 1.0, 0.0319, 0.0, 0.0, 1.0, 0.0319, 0.0, 0.0, 1.0, 0.0319, 0.0, 0.0, 1.0, 0.0319, 0.0, 0.0, 1.0, 0.0319, 0.0, 0.0, 1.0, 0.0319, 0.0, 0.0, 1.0, 0.0319, 0.0, 0.0, 1.0, 0.0319, 0.0, 0.0, 1.0, 0.0319, 0.0, 0.0, 1.0, 0.0319, 0.0, 0.0, 1.0, 0.0319, 0.0, 0.0, 1.0, 0.0319, 0.0, 0.0, 1.0, 0.0319, 0.0, 0.0, 1.0, 0.0319, 0.0, 0.0, 1.0, 0.0319, 0.0, 0.0, 1.0, 0.0319, 0.0, 0.0, 1.0, 0.0319, 0.0, 0.0, 1.0, 0.0319, 0.0, 0.0, 1.0, 0.0319, 0.0, 0.0, 1.0, 0.0319, 0.0, 0.0, 1.0, 0.0319, 0.0, 0.0, 1.0, 0.0319, 0.0, 0.0, 1.0, 0.0319, 0.0, 0.0, 1.0, 0.0319, 0.0, 0.0, 1.0, 0.0319, 0.0, 0.0, 1.0, 0.0319, 0.0, 0.0, 1.0, 0.0319, 0.0, 0.0, 1.0, 0.0319, 0.0, 0.0, 1.0, 0.0319, 0.0, 0.0, 1.0, 0.0319, 0.0, 0.0, 1.0, 0.0319, 0.0, 0.0, 1.0, 0.0319, 0.0, 0.0, 1.0, 0.0319, 0.0, 0.0, 1.0, 0.0319, 0.0, 0.0, 1.0, 0.0319, 0.0, 0.0, 1.0, 0.0319, 0.0, 0.0, 1.0, 0.0319, 0.0, 0.0, 1.0, 0.0319, 0.0, 0.0, 1.0, 0.0319, 0.0, 0.0, 1.0, 0.0319, 0.0, 0.0, 1.0, 0.0319, 0.0, 0.0, 1.0, 0.0319, 0.0, 0.0, 1.0, 0.0319, 0.0, 0.0, 1.0, 0.0319, 0.0, 0.0, 1.0, 0.0319, 0.0, 0.0, 1.0, 0.0319, 0.0, 0.0, 1.0, 0.0319, 0.0, 0.0, 1.0, 0.0319, 0.0, 0.0, 1.0, 0.0319, 0.0, 0.0, 1.0, 0.0319, 0.0, 0.0, 1.0, 0.0319, 0.0, 0.0, 1.0, 0.0319, 0.0, 0.0, 1.0, 0.0319, 0.0, 0.0, 1.0, 0.0319, 0.0, 0.0, 1.0, 0.0319, 0.0, 0.0, 1.0, 0.0319, 0.0, 0.0, 1.0, 0.0319, 0.0, 0.0, 1.0, 0.0319, 0.0, 0.0, 1.0, 0.0319, 0.0, 0.0, 1.0, 0.0319, 0.0, 0.0, 1.0, 0.0319, 0.0, 0.0, 1.0, 0.0319, 0.0, 0.0, 1.0, 0.0319, 0.0, 0.0, 1.0, 0.0319, 0.0, 0.0, 1.0, 0.0319, 0.0, 0.0, 1.0, 0.0319, 0.0, 0.0, 1.0, 0.0319, 0.0, 0.0, 1.0, 0.0319, 0.0, 0.0, 1.0, 0.0319, 0.0, 0.0, 1.0, 0.0319, 0.0, 0.0, 1.0, 0.0319, 0.0, 0.0, 1.0, 0.0319, 0.0, 0.0, 1.0, 0.0319, 0.0, 0.0, 1.0, 0.0319, 0.0, 0.0, 1.0, 0.0319, 0.0, 0.0, 1.0, 0.0319, 0.0, 0.0, 1.0, 0.0319, 0.0, 0.0, 1.0, 0.0319, 0.0, 0.0, 1.0, 0.0319, 0.0, 0.0, 1.0, 0.0319, 0.0, 0.0, 1.0, 0.0319, 0.0, 0.0, 1.0, 0.0319, 0.0, 0.0, 1.0, 0.0319, 0.0, 0.0, 1.0, 0.0319, 0.0, 0.0, 1.0, 0.0319, 0.0, 0.0, 1.0, 0.0319, 0.0, 0.0, 1.0, 0.0319, 0.0, 0.0, 1.0, 0.0319, 0.0, 0.0, 1.0, 0.0319, 0.0, 0.0, 1.0, 0.0319, 0.0, 0.0, 1.0, 0.0319, 0.0, 0.0, 1.0, 0.0319, 0.0, 0.0, 1.0, 0.0319, 0.0, 0.0, 1.0, 0.0319, 0.0, 0.0, 1.0, 0.0319, 0.0, 0.0, 1.0, 0.0319, 0.0, 0.0, 1.0, 0.0319, 0.0, 0.0, 1.0, 0.0319, 0.0, 0.0, 1.0, 0.0319, 0.0, 0.0, 1.0, 0.0319, 0.0, 0.0, 1.0, 0.0319, 0.0, 0.0, 1.0, 0.0319, 0.0, 0.0, 1.0, 0.0319, 0.0, 0.0, 1.0, 0.0319, 0.0, 0.0, 1.0, 0.0319, 0.0, 0.0, 1.0, 0.0319, 0.0, 0.0, 1.0, 0.0319, 0.0, 0.0, 1.0, 0.0319, 0.0, 0.0, 1.0, 0.0319, 0.0, 0.0, 1.0, 0.0319, 0.0, 0.0, 1.0, 0.0319, 0.0, 0.0, 1.0, 0.0319, 0.0, 0.0, 1.0, 0.0319, 0.0, 0.0, 1.0, 0.0319, 0.0, 0.0, 1.0, 0.0319, 0.0, 0.0, 1.0, 0.0319, 0.0, 0.0, 1.0, 0.0319, 0.0, 0.0, 1.0, 0.0319, 0.0, 0.0, 1.0, 0.0319, 0.0, 0.0, 1.0, 0.0319, 0.0, 0.0, 1.0, 0.0319, 0.0, 0.0, 1.0, 0.0319, 0.0, 0.0, 1.0])
me_exec2_1.materials.append(mat_exec2_1)
me_exec2_1.use_remesh_preserve_volume = False
me_exec2_1.use_remesh_preserve_attributes = False
me_exec2_1.use_mirror_vertex_groups = False
me_exec2_1.update()

# ---- objects
ob_exec3_1_mesh = bpy.data.objects.new('exec3_1_mesh', me_exec2_1)

# ---- transforms, parenting, visibility, modifiers, constraints
ob_exec3_1_mesh.location = (0.0, 0.0, 0.0)
ob_exec3_1_mesh.lineart.crease_threshold = 0.0

# ---- collection membership
col_collection_1.objects.link(ob_exec3_1_mesh)

# ---- scene / render settings (as saved in the file)
scene.frame_start = 1; scene.frame_end = 2; scene.frame_set(1)
scene.render.engine = 'BLENDER_EEVEE_NEXT'
scene.render.resolution_percentage = 50
scene.render.dither_intensity = 0.0
scene.cycles.use_denoising = False
scene.cycles.samples = 10
scene.cycles.sampling_pattern = 'TABULATED_SOBOL'
scene.cycles.light_sampling_threshold = 0.0
scene.cycles.use_adaptive_sampling = False
scene.cycles.use_light_tree = False
scene.cycles.blur_glossy = 0.0
scene.cycles.pixel_filter_type = 'GAUSSIAN'
scene.cycles.sample_clamp_indirect = 0.0
scene.view_settings.view_transform = 'Standard'
bpy.context.view_layer.update()

# ---- added for rendering (the .blend has no active camera and no usable light): camera, sun
cam_auto = bpy.data.cameras.new('AutoCamera')
cam_auto.lens = 50.0
cam_auto.sensor_width = 36.0
cam_auto.clip_end = 1000.0
ob_auto_camera = bpy.data.objects.new('AutoCamera', cam_auto)
scene.collection.objects.link(ob_auto_camera)
ob_auto_camera.location = (3.34972, -2.74967, 2.67978)
ob_auto_camera.rotation_euler = (1.09748, -7.21219e-08, 0.694738)
scene.camera = ob_auto_camera
light_auto_sun = bpy.data.lights.new('AutoSun', 'SUN')
light_auto_sun.energy = 3.0
light_auto_sun.angle = 0.0523599
ob_auto_sun = bpy.data.objects.new('AutoSun', light_auto_sun)
scene.collection.objects.link(ob_auto_sun)
ob_auto_sun.rotation_euler = (0.872665, 0.174533, 0.523599)
bpy.context.view_layer.update()
